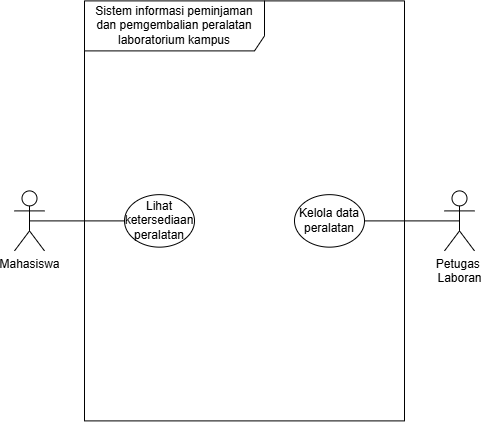

The diagram above was exported from draw.io. Its source (the exported page's mxGraphModel, read from the mxfile embedded in the PNG):
<mxGraphModel dx="553" dy="374" grid="1" gridSize="10" guides="1" tooltips="1" connect="1" arrows="1" fold="1" page="1" pageScale="1" pageWidth="850" pageHeight="1100" math="0" shadow="0">
  <root>
    <mxCell id="0" />
    <mxCell id="1" parent="0" />
    <mxCell id="0q3QtJtSeDmK9iehdoSg-1" parent="1" style="shape=umlFrame;whiteSpace=wrap;html=1;pointerEvents=0;recursiveResize=0;container=1;collapsible=0;width=180;height=50;" value="Sistem informasi peminjaman dan pemgembalian peralatan laboratorium kampus" vertex="1">
      <mxGeometry height="420" width="320" x="280" y="150" as="geometry" />
    </mxCell>
    <mxCell id="0q3QtJtSeDmK9iehdoSg-6" parent="0q3QtJtSeDmK9iehdoSg-1" style="ellipse;html=1;whiteSpace=wrap;" value="Lihat ketersediaan &lt;br/&gt;peralatan" vertex="1">
      <mxGeometry height="52.5" width="70" x="40" y="193.75" as="geometry" />
    </mxCell>
    <mxCell id="0q3QtJtSeDmK9iehdoSg-10" parent="0q3QtJtSeDmK9iehdoSg-1" style="ellipse;html=1;whiteSpace=wrap;" value="Kelola data peralatan" vertex="1">
      <mxGeometry height="52.5" width="70" x="210" y="193.75" as="geometry" />
    </mxCell>
    <mxCell id="0q3QtJtSeDmK9iehdoSg-11" edge="1" parent="1" source="0q3QtJtSeDmK9iehdoSg-2" style="edgeStyle=orthogonalEdgeStyle;rounded=0;orthogonalLoop=1;jettySize=auto;html=1;exitX=0.5;exitY=0.5;exitDx=0;exitDy=0;exitPerimeter=0;entryX=0;entryY=0.5;entryDx=0;entryDy=0;endArrow=none;endFill=0;" target="0q3QtJtSeDmK9iehdoSg-6">
      <mxGeometry relative="1" as="geometry" />
    </mxCell>
    <mxCell id="0q3QtJtSeDmK9iehdoSg-2" parent="1" style="shape=umlActor;verticalLabelPosition=bottom;verticalAlign=top;html=1;" value="Mahasiswa" vertex="1">
      <mxGeometry height="60" width="30" x="210" y="340" as="geometry" />
    </mxCell>
    <mxCell id="0q3QtJtSeDmK9iehdoSg-12" edge="1" parent="1" source="0q3QtJtSeDmK9iehdoSg-3" style="edgeStyle=orthogonalEdgeStyle;rounded=0;orthogonalLoop=1;jettySize=auto;html=1;exitX=0.5;exitY=0.5;exitDx=0;exitDy=0;exitPerimeter=0;entryX=1;entryY=0.5;entryDx=0;entryDy=0;endArrow=none;endFill=0;" target="0q3QtJtSeDmK9iehdoSg-10">
      <mxGeometry relative="1" as="geometry" />
    </mxCell>
    <mxCell id="0q3QtJtSeDmK9iehdoSg-3" parent="1" style="shape=umlActor;verticalLabelPosition=bottom;verticalAlign=top;html=1;" value="Petugas&amp;nbsp;&lt;div&gt;Laboran&lt;/div&gt;" vertex="1">
      <mxGeometry height="60" width="30" x="640" y="340" as="geometry" />
    </mxCell>
  </root>
</mxGraphModel>